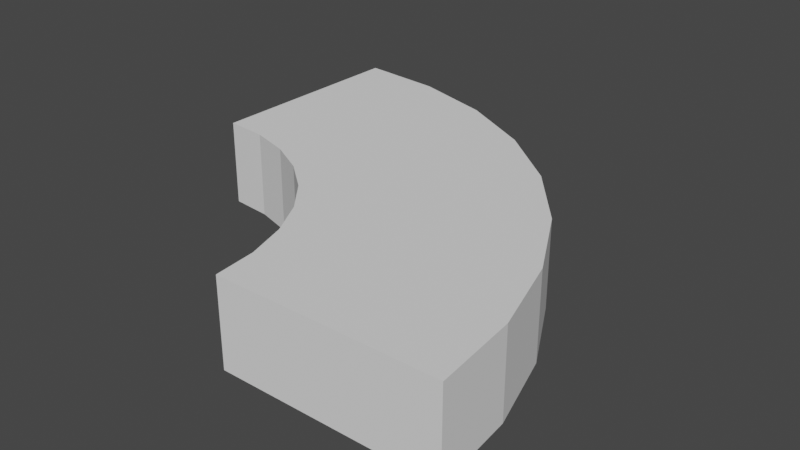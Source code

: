 # Source: povorot90.blend  (saved by Blender 2.92.15; exported with 4.5.12 LTS)
import bpy
from mathutils import Matrix  # noqa: F401  (used for matrix-valued properties, if any)

bpy.ops.wm.read_factory_settings(use_empty=True)
scene = bpy.context.scene
scene.name = 'Scene'

# ---- collections
col_collection = bpy.data.collections.new('Collection'); scene.collection.children.link(col_collection)

# ---- world
world_world = bpy.data.worlds.new('World'); scene.world = world_world
world_world.use_nodes = True; world_world.node_tree.nodes.clear()
_N = world_world.node_tree.nodes; _L = world_world.node_tree.links
n0 = _N.new('ShaderNodeOutputWorld'); n0.name = 'World Output'; n0.location = (300, 300)
n1 = _N.new('ShaderNodeBackground'); n1.name = 'Background'; n1.location = (10, 300)
n1.inputs[0].default_value = (0.05088, 0.05088, 0.05088, 1.0)
_L.new(n1.outputs[0], n0.inputs[0])
n0.is_active_output = True
world_world.color = (0.05088, 0.05088, 0.05088)
world_world.use_sun_shadow = False
world_world.sun_shadow_jitter_overblur = 0.0

# ---- meshes
me_x = bpy.data.meshes.new('Цилиндр')
me_x.from_pydata([(0.0, 1.0, -1.0), (0.0, 1.0, 1.0), (0.1951, 0.9808, -1.0), (0.1951, 0.9808, 1.0), (0.3827, 0.9239, -1.0), (0.3827, 0.9239, 1.0), (0.5556, 0.8315, -1.0), (0.5556, 0.8315, 1.0), (0.7071, 0.7071, -1.0), (0.7071, 0.7071, 1.0), (0.8315, 0.5556, -1.0), (0.8315, 0.5556, 1.0), (0.9239, 0.3827, -1.0), (0.9239, 0.3827, 1.0), (0.9808, 0.1951, -1.0), (0.9808, 0.1951, 1.0), (1.0, 7.55e-08, -1.0), (1.0, 7.55e-08, 1.0), (0.0, 0.5, -1.0), (0.0, 0.5, 1.0), (0.09755, 0.4904, -1.0), (0.09755, 0.4904, 1.0), (0.1913, 0.4619, -1.0), (0.1913, 0.4619, 1.0), (0.2778, 0.4157, -1.0), (0.2778, 0.4157, 1.0), (0.3536, 0.3536, -1.0), (0.3536, 0.3536, 1.0), (0.4157, 0.2778, -1.0), (0.4157, 0.2778, 1.0), (0.4619, 0.1913, -1.0), (0.4619, 0.1913, 1.0), (0.4904, 0.09755, -1.0), (0.4904, 0.09755, 1.0), (0.5, 3.775e-08, -1.0), (0.5, 3.775e-08, 1.0), (-8.146e-08, 0.5, -1.0), (-8.146e-08, 0.5, 1.0)], [], [(0, 1, 3, 2), (2, 3, 5, 4), (4, 5, 7, 6), (6, 7, 9, 8), (8, 9, 11, 10), (10, 11, 13, 12), (12, 13, 15, 14), (14, 15, 17, 16), (20, 21, 19, 18), (22, 23, 21, 20), (24, 25, 23, 22), (26, 27, 25, 24), (28, 29, 27, 26), (30, 31, 29, 28), (32, 33, 31, 30), (33, 32, 34, 35), (36, 18, 19, 37), (34, 16, 17, 35), (37, 1, 0, 36), (35, 17, 15, 13, 11, 9, 7, 5, 3, 1, 37, 19, 21, 23, 25, 27, 29, 31, 33), (36, 0, 2, 4, 6, 8, 10, 12, 14, 16, 34, 32, 30, 28, 26, 24, 22, 20, 18)])
_uv = me_x.uv_layers.new(name='UVКарта')
_uv.uv.foreach_set('vector', [1.0, 0.5, 1.0, 1.0, 0.9688, 1.0, 0.9688, 0.5, 0.9688, 0.5, 0.9688, 1.0, 0.9375, 1.0, 0.9375, 0.5, 0.9375, 0.5, 0.9375, 1.0, 0.9062, 1.0, 0.9062, 0.5, 0.9062, 0.5, 0.9062, 1.0, 0.875, 1.0, 0.875, 0.5, 0.875, 0.5, 0.875, 1.0, 0.8438, 1.0, 0.8438, 0.5, 0.8438, 0.5, 0.8438, 1.0, 0.8125, 1.0, 0.8125, 0.5, 0.8125, 0.5, 0.8125, 1.0, 0.7812, 1.0, 0.7812, 0.5, 0.7812, 0.5, 0.7812, 1.0, 0.75, 1.0, 0.75, 0.5, 0.9688, 0.725, 0.9688, 0.775, 1.0, 0.775, 1.0, 0.725, 0.9375, 0.725, 0.9375, 0.775, 0.9688, 0.775, 0.9688, 0.725, 0.9062, 0.725, 0.9062, 0.775, 0.9375, 0.775, 0.9375, 0.725, 0.875, 0.725, 0.875, 0.775, 0.9062, 0.775, 0.9062, 0.725, 0.8438, 0.725, 0.8438, 0.775, 0.875, 0.775, 0.875, 0.725, 0.8125, 0.725, 0.8125, 0.775, 0.8438, 0.775, 0.8438, 0.725, 0.7812, 0.725, 0.7812, 0.775, 0.8125, 0.775, 0.8125, 0.725, 0.7812, 0.775, 0.7812, 0.725, 0.75, 0.725, 0.75, 0.775, 0.0, 0.725, 0.0, 0.725, 0.0, 0.775, 0.0, 0.775, 0.75, 0.5, 0.75, 0.5, 0.49, 0.25, 0.5575, 0.3775, 0.8125, 0.7525, 1.0, 1.0, 1.0, 0.5, 0.875, 0.5, 0.37, 0.25, 0.49, 0.25, 0.4854, 0.2968, 0.4717, 0.3418, 0.4496, 0.3833, 0.4197, 0.4197, 0.3833, 0.4496, 0.3418, 0.4717, 0.2968, 0.4854, 0.25, 0.49, 0.25, 0.37, 0.25, 0.37, 0.2734, 0.3677, 0.2959, 0.3609, 0.3167, 0.3498, 0.3349, 0.3349, 0.3498, 0.3167, 0.3609, 0.2959, 0.3677, 0.2734, 0.75, 0.37, 0.75, 0.49, 0.7968, 0.4854, 0.8418, 0.4717, 0.8833, 0.4496, 0.9197, 0.4197, 0.9496, 0.3833, 0.9717, 0.3418, 0.9854, 0.2968, 0.99, 0.25, 0.87, 0.25, 0.8677, 0.2734, 0.8609, 0.2959, 0.8498, 0.3167, 0.8349, 0.3349, 0.8167, 0.3498, 0.7959, 0.3609, 0.7734, 0.3677, 0.75, 0.37])
me_x.use_remesh_fix_poles = True
me_x.use_remesh_preserve_attributes = False
me_x.use_mirror_vertex_groups = False
me_x.update()

# ---- objects
ob_x = bpy.data.objects.new('Цилиндр', me_x)

# ---- transforms, parenting, visibility, modifiers, constraints
ob_x.location = (0.0, 0.0, 0.0)
ob_x.scale = (1.0, 1.0, 0.1)
ob_x.lineart.crease_threshold = 0.0

# ---- collection membership
col_collection.objects.link(ob_x)

# ---- scene / render settings (as saved in the file)
scene.frame_start = 1; scene.frame_end = 250; scene.frame_set(1)
scene.render.engine = 'BLENDER_EEVEE_NEXT'
scene.cycles.use_denoising = False
scene.cycles.samples = 128
scene.cycles.sampling_pattern = 'TABULATED_SOBOL'
scene.cycles.use_adaptive_sampling = False
scene.cycles.use_light_tree = False
scene.view_settings.view_transform = 'Filmic'
bpy.context.view_layer.update()

# ---- added for rendering (the .blend has no active camera and no usable light): camera, sun
cam_auto = bpy.data.cameras.new('AutoCamera')
cam_auto.lens = 50.0
cam_auto.sensor_width = 36.0
cam_auto.clip_end = 1000.0
ob_auto_camera = bpy.data.objects.new('AutoCamera', cam_auto)
scene.collection.objects.link(ob_auto_camera)
ob_auto_camera.location = (1.82149, -1.08578, 1.05719)
ob_auto_camera.rotation_euler = (1.09748, -7.21219e-08, 0.694738)
scene.camera = ob_auto_camera
light_auto_sun = bpy.data.lights.new('AutoSun', 'SUN')
light_auto_sun.energy = 3.0
light_auto_sun.angle = 0.0523599
ob_auto_sun = bpy.data.objects.new('AutoSun', light_auto_sun)
scene.collection.objects.link(ob_auto_sun)
ob_auto_sun.rotation_euler = (0.872665, 0.174533, 0.523599)
bpy.context.view_layer.update()
